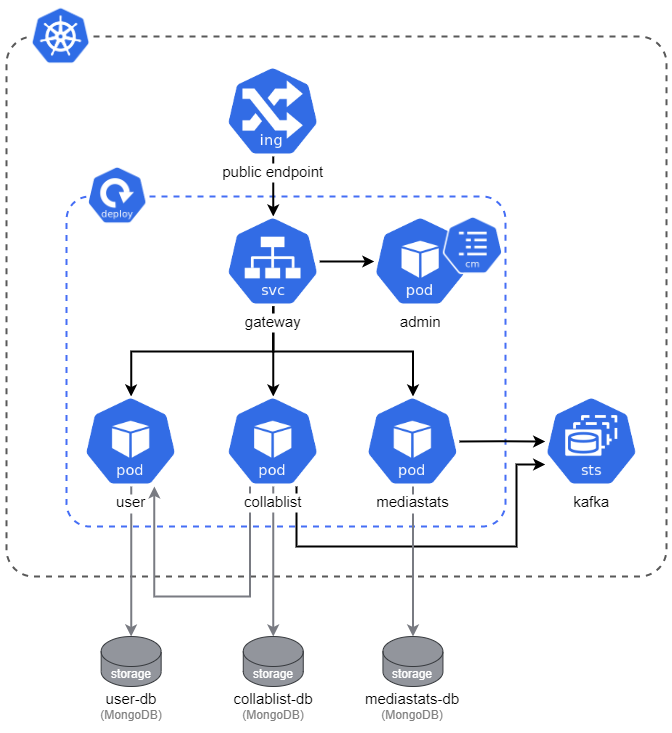

The diagram above was exported from draw.io. Its source (the exported page's mxGraphModel, read from the mxfile embedded in the PNG):
<mxGraphModel dx="-2624" dy="-1181" grid="1" gridSize="10" guides="1" tooltips="1" connect="1" arrows="1" fold="1" page="1" pageScale="1" pageWidth="850" pageHeight="1100" math="0" shadow="0">
  <root>
    <mxCell id="0" />
    <mxCell id="1" parent="0" />
    <mxCell id="2" value="" style="rounded=1;whiteSpace=wrap;html=1;dashed=1;strokeWidth=2;strokeColor=#595959;fillColor=none;arcSize=5;" vertex="1" parent="1">
      <mxGeometry x="4560" y="4220" width="660" height="540" as="geometry" />
    </mxCell>
    <mxCell id="3" value="" style="rounded=1;whiteSpace=wrap;html=1;dashed=1;strokeWidth=2;strokeColor=#456EF5;fillColor=none;arcSize=7;" vertex="1" parent="1">
      <mxGeometry x="4620" y="4380" width="439" height="330" as="geometry" />
    </mxCell>
    <mxCell id="4" value="admin&#10;" style="shape=image;verticalLabelPosition=bottom;labelBackgroundColor=default;verticalAlign=top;aspect=fixed;imageAspect=0;image=https://github.com/kubernetes/community/raw/master/icons/png/resources/labeled/pod-128.png;fontSize=15;" vertex="1" parent="1">
      <mxGeometry x="4927.83" y="4400" width="92.9" height="89.99" as="geometry" />
    </mxCell>
    <mxCell id="5" style="edgeStyle=orthogonalEdgeStyle;rounded=0;orthogonalLoop=1;jettySize=auto;html=1;fontSize=15;fontColor=#CCCCCC;strokeWidth=2;" edge="1" source="6" target="11" parent="1">
      <mxGeometry relative="1" as="geometry" />
    </mxCell>
    <mxCell id="6" value="public endpoint" style="shape=image;verticalLabelPosition=bottom;labelBackgroundColor=default;verticalAlign=top;aspect=fixed;imageAspect=0;image=https://github.com/kubernetes/community/raw/master/icons/png/resources/labeled/ing-128.png;fontSize=15;" vertex="1" parent="1">
      <mxGeometry x="4780.3" y="4250" width="92.9" height="89.99" as="geometry" />
    </mxCell>
    <mxCell id="7" style="edgeStyle=orthogonalEdgeStyle;rounded=0;orthogonalLoop=1;jettySize=auto;html=1;entryX=0.5;entryY=0;entryDx=0;entryDy=0;fontColor=#808080;exitX=0.5;exitY=1;exitDx=0;exitDy=0;strokeWidth=2;" edge="1" source="11" target="13" parent="1">
      <mxGeometry relative="1" as="geometry" />
    </mxCell>
    <mxCell id="8" style="edgeStyle=orthogonalEdgeStyle;rounded=0;orthogonalLoop=1;jettySize=auto;html=1;fontColor=#808080;strokeWidth=2;" edge="1" source="11" target="17" parent="1">
      <mxGeometry relative="1" as="geometry" />
    </mxCell>
    <mxCell id="9" style="edgeStyle=orthogonalEdgeStyle;rounded=0;orthogonalLoop=1;jettySize=auto;html=1;entryX=0.5;entryY=0;entryDx=0;entryDy=0;fontColor=#808080;exitX=0.5;exitY=1;exitDx=0;exitDy=0;strokeWidth=2;" edge="1" source="11" target="20" parent="1">
      <mxGeometry relative="1" as="geometry" />
    </mxCell>
    <mxCell id="10" value="" style="edgeStyle=orthogonalEdgeStyle;rounded=0;orthogonalLoop=1;jettySize=auto;html=1;fontSize=15;fontColor=#000000;strokeColor=#000000;strokeWidth=2;" edge="1" source="11" target="4" parent="1">
      <mxGeometry relative="1" as="geometry">
        <Array as="points">
          <mxPoint x="4930" y="4445" />
          <mxPoint x="4930" y="4445" />
        </Array>
      </mxGeometry>
    </mxCell>
    <mxCell id="11" value="gateway" style="shape=image;verticalLabelPosition=bottom;labelBackgroundColor=default;verticalAlign=top;aspect=fixed;imageAspect=0;image=https://github.com/kubernetes/community/raw/master/icons/png/resources/labeled/svc-128.png;fontSize=15;" vertex="1" parent="1">
      <mxGeometry x="4780.3099999999995" y="4400" width="92.9" height="89.99" as="geometry" />
    </mxCell>
    <mxCell id="12" style="edgeStyle=orthogonalEdgeStyle;rounded=0;orthogonalLoop=1;jettySize=auto;html=1;entryX=0.5;entryY=0;entryDx=0;entryDy=0;entryPerimeter=0;fontColor=#FFFFFF;strokeColor=#797B82;strokeWidth=2;" edge="1" source="13" target="22" parent="1">
      <mxGeometry relative="1" as="geometry" />
    </mxCell>
    <mxCell id="13" value="user" style="shape=image;verticalLabelPosition=bottom;labelBackgroundColor=default;verticalAlign=top;aspect=fixed;imageAspect=0;image=https://github.com/kubernetes/community/raw/master/icons/png/resources/labeled/pod-128.png;fontSize=15;fontStyle=0" vertex="1" parent="1">
      <mxGeometry x="4638.2" y="4580" width="92.9" height="90" as="geometry" />
    </mxCell>
    <mxCell id="14" style="edgeStyle=orthogonalEdgeStyle;rounded=0;orthogonalLoop=1;jettySize=auto;html=1;entryX=0.5;entryY=0;entryDx=0;entryDy=0;entryPerimeter=0;fontColor=#FFFFFF;strokeWidth=2;strokeColor=#797B82;" edge="1" source="17" target="23" parent="1">
      <mxGeometry relative="1" as="geometry" />
    </mxCell>
    <mxCell id="15" style="edgeStyle=orthogonalEdgeStyle;rounded=0;orthogonalLoop=1;jettySize=auto;html=1;exitX=0.25;exitY=1;exitDx=0;exitDy=0;entryX=0.75;entryY=1;entryDx=0;entryDy=0;fontSize=15;fontColor=#000000;strokeColor=#797B82;strokeWidth=2;" edge="1" source="17" target="13" parent="1">
      <mxGeometry relative="1" as="geometry">
        <Array as="points">
          <mxPoint x="4803" y="4780" />
          <mxPoint x="4708" y="4780" />
        </Array>
      </mxGeometry>
    </mxCell>
    <mxCell id="16" style="edgeStyle=orthogonalEdgeStyle;rounded=0;orthogonalLoop=1;jettySize=auto;html=1;exitX=0.75;exitY=1;exitDx=0;exitDy=0;entryX=0;entryY=0.75;entryDx=0;entryDy=0;fontSize=15;fontColor=#000000;strokeColor=#000000;strokeWidth=2;" edge="1" source="17" target="21" parent="1">
      <mxGeometry relative="1" as="geometry">
        <Array as="points">
          <mxPoint x="4850" y="4730" />
          <mxPoint x="5070" y="4730" />
          <mxPoint x="5070" y="4648" />
          <mxPoint x="5099" y="4648" />
        </Array>
      </mxGeometry>
    </mxCell>
    <mxCell id="17" value="collablist" style="shape=image;verticalLabelPosition=bottom;labelBackgroundColor=default;verticalAlign=top;aspect=fixed;imageAspect=0;image=https://github.com/kubernetes/community/raw/master/icons/png/resources/labeled/pod-128.png;fontSize=15;" vertex="1" parent="1">
      <mxGeometry x="4780.3099999999995" y="4580" width="92.9" height="89.99" as="geometry" />
    </mxCell>
    <mxCell id="18" style="edgeStyle=orthogonalEdgeStyle;rounded=0;orthogonalLoop=1;jettySize=auto;html=1;entryX=0.5;entryY=0;entryDx=0;entryDy=0;entryPerimeter=0;fontColor=#FFFFFF;strokeColor=#797B82;strokeWidth=2;" edge="1" source="20" target="24" parent="1">
      <mxGeometry relative="1" as="geometry" />
    </mxCell>
    <mxCell id="19" style="edgeStyle=orthogonalEdgeStyle;rounded=0;orthogonalLoop=1;jettySize=auto;html=1;exitX=1;exitY=0.5;exitDx=0;exitDy=0;fontSize=13;fontColor=#4B61D6;strokeWidth=2;entryX=0;entryY=0.5;entryDx=0;entryDy=0;" edge="1" target="21" parent="1">
      <mxGeometry relative="1" as="geometry">
        <mxPoint x="5012.9" y="4624.885000000001" as="sourcePoint" />
        <mxPoint x="5086.279999999999" y="4624.885000000001" as="targetPoint" />
      </mxGeometry>
    </mxCell>
    <mxCell id="20" value="mediastats" style="shape=image;verticalLabelPosition=bottom;labelBackgroundColor=default;verticalAlign=top;aspect=fixed;imageAspect=0;image=https://github.com/kubernetes/community/raw/master/icons/png/resources/labeled/pod-128.png;fontSize=15;" vertex="1" parent="1">
      <mxGeometry x="4920" y="4580.01" width="92.9" height="89.99" as="geometry" />
    </mxCell>
    <mxCell id="21" value="kafka" style="shape=image;verticalLabelPosition=bottom;labelBackgroundColor=default;verticalAlign=top;aspect=fixed;imageAspect=0;image=https://github.com/kubernetes/community/raw/master/icons/png/resources/labeled/sts-128.png;fontSize=15;" vertex="1" parent="1">
      <mxGeometry x="5098.739999999999" y="4580.01" width="92.9" height="89.99" as="geometry" />
    </mxCell>
    <mxCell id="22" value="&lt;font color=&quot;#ffffff&quot;&gt;storage&lt;/font&gt;" style="shape=cylinder3;whiteSpace=wrap;html=1;boundedLbl=1;backgroundOutline=1;size=15;strokeWidth=1;fillColor=#92959C;strokeColor=#36393d;" vertex="1" parent="1">
      <mxGeometry x="4654.66" y="4820" width="60" height="50" as="geometry" />
    </mxCell>
    <mxCell id="23" value="&lt;font color=&quot;#ffffff&quot;&gt;storage&lt;/font&gt;" style="shape=cylinder3;whiteSpace=wrap;html=1;boundedLbl=1;backgroundOutline=1;size=15;strokeWidth=1;fillColor=#92959C;strokeColor=#36393d;" vertex="1" parent="1">
      <mxGeometry x="4796.76" y="4819.99" width="60" height="50" as="geometry" />
    </mxCell>
    <mxCell id="24" value="&lt;font color=&quot;#ffffff&quot;&gt;storage&lt;/font&gt;" style="shape=cylinder3;whiteSpace=wrap;html=1;boundedLbl=1;backgroundOutline=1;size=15;strokeWidth=1;fillColor=#92959C;strokeColor=#36393d;" vertex="1" parent="1">
      <mxGeometry x="4936.450000000001" y="4820" width="60" height="50" as="geometry" />
    </mxCell>
    <mxCell id="25" value="&lt;font style=&quot;font-size: 15px;&quot;&gt;mediastats-db&lt;/font&gt;&lt;br&gt;&lt;font color=&quot;#808080&quot;&gt;(MongoDB)&lt;/font&gt;" style="text;html=1;strokeColor=none;fillColor=none;align=center;verticalAlign=middle;whiteSpace=wrap;rounded=0;" vertex="1" parent="1">
      <mxGeometry x="4909.35" y="4869.99" width="114.19" height="40" as="geometry" />
    </mxCell>
    <mxCell id="26" value="" style="shape=image;verticalLabelPosition=bottom;labelBackgroundColor=default;verticalAlign=top;aspect=fixed;imageAspect=0;image=https://upload.wikimedia.org/wikipedia/labs/thumb/b/ba/Kubernetes-icon-color.svg/2110px-Kubernetes-icon-color.svg.png;" vertex="1" parent="1">
      <mxGeometry x="4583" y="4188.93" width="63" height="61.07" as="geometry" />
    </mxCell>
    <mxCell id="27" value="&lt;font style=&quot;font-size: 15px;&quot;&gt;collablist-db&lt;/font&gt;&lt;br&gt;&lt;font color=&quot;#808080&quot;&gt;(MongoDB)&lt;/font&gt;" style="text;html=1;strokeColor=none;fillColor=none;align=center;verticalAlign=middle;whiteSpace=wrap;rounded=0;" vertex="1" parent="1">
      <mxGeometry x="4769.66" y="4869.99" width="114.19" height="40" as="geometry" />
    </mxCell>
    <mxCell id="28" value="&lt;font style=&quot;font-size: 15px;&quot;&gt;user-db&lt;/font&gt;&lt;br&gt;&lt;font color=&quot;#808080&quot;&gt;(MongoDB)&lt;/font&gt;" style="text;html=1;strokeColor=none;fillColor=none;align=center;verticalAlign=middle;whiteSpace=wrap;rounded=0;" vertex="1" parent="1">
      <mxGeometry x="4627.5599999999995" y="4869.99" width="114.19" height="40" as="geometry" />
    </mxCell>
    <mxCell id="29" value="" style="shape=image;verticalLabelPosition=bottom;labelBackgroundColor=default;verticalAlign=top;aspect=fixed;imageAspect=0;image=https://github.com/kubernetes/community/raw/master/icons/png/resources/labeled/cm-128.png;" vertex="1" parent="1">
      <mxGeometry x="4996.83" y="4400" width="59.99" height="58.12" as="geometry" />
    </mxCell>
    <mxCell id="30" value="" style="shape=image;verticalLabelPosition=bottom;labelBackgroundColor=default;verticalAlign=top;aspect=fixed;imageAspect=0;image=https://github.com/kubernetes/community/raw/master/icons/png/resources/labeled/deploy-128.png;" vertex="1" parent="1">
      <mxGeometry x="4641.2" y="4350" width="60" height="58.12" as="geometry" />
    </mxCell>
  </root>
</mxGraphModel>